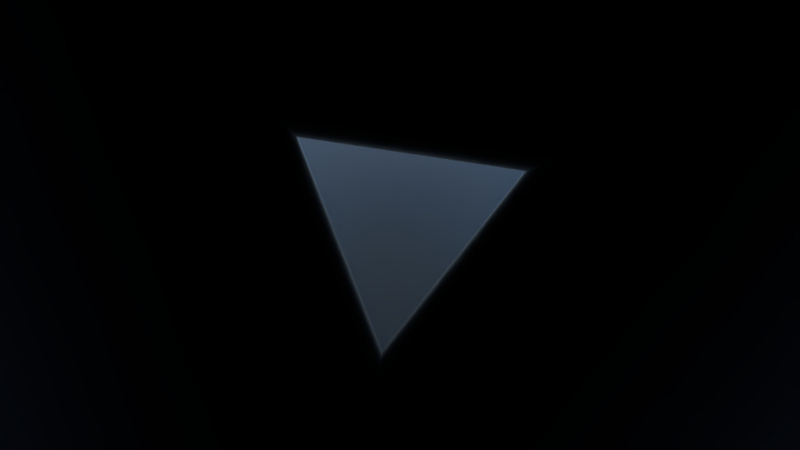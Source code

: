 # Source: studio.blend  (saved by Blender 2.78.0; exported with 4.5.12 LTS)
import bpy
from mathutils import Matrix  # noqa: F401  (used for matrix-valued properties, if any)

bpy.ops.wm.read_factory_settings(use_empty=True)
scene = bpy.context.scene
scene.name = 'Scene'

# ---- collections
col_collection_1 = bpy.data.collections.new('Collection 1'); scene.collection.children.link(col_collection_1)

# ---- materials (node trees are filled in below, after node groups)
mat_mirror_001 = bpy.data.materials.new('Mirror.001')
mat_mirror_001.alpha_threshold = 0.0
mat_mirror_001.use_transparent_shadow = False
mat_mirror_001.roughness = 0.5
mat_image = bpy.data.materials.new('Image')
mat_image.alpha_threshold = 0.0
mat_image.use_transparent_shadow = False
mat_image.preview_render_type = 'FLAT'
mat_image.roughness = 0.5

# ---- material node trees

# ---- world
world_world = bpy.data.worlds.new('World'); scene.world = world_world
world_world.use_nodes = True; world_world.node_tree.nodes.clear()
_N = world_world.node_tree.nodes; _L = world_world.node_tree.links
n0 = _N.new('ShaderNodeOutputWorld'); n0.name = 'World Output'; n0.location = (300, 300)
n1 = _N.new('ShaderNodeBackground'); n1.name = 'Background'; n1.location = (10, 300)
n1.inputs[1].default_value = 1.6
n2 = _N.new('ShaderNodeTexSky'); n2.name = 'Sky Texture'; n2.location = (-190, 300)
n2.sky_type = 'HOSEK_WILKIE'
n2.sun_direction = (0.4901, 0.2053, 0.8472)
n2.sun_elevation = 1.571
_L.new(n1.outputs[0], n0.inputs[0])
_L.new(n2.outputs[0], n1.inputs[0])
n0.is_active_output = True
world_world.color = (0.05088, 0.05088, 0.05088)
world_world.use_sun_shadow = False
world_world.sun_shadow_jitter_overblur = 0.0
world_world.cycles.sampling_method = 'MANUAL'

# ---- cameras
cam_camera = bpy.data.cameras.new('Camera')
cam_camera.clip_end = 100.0
cam_camera.lens = 180.0
cam_camera.sensor_width = 32.0
cam_camera.sensor_height = 18.0
cam_camera.ortho_scale = 5.0
cam_camera.show_safe_areas = True
cam_camera.show_composition_center_diagonal = True
cam_camera.dof.focus_distance = 0.0
cam_camera.dof.aperture_fstop = 128.0

# ---- meshes
me_plane_008 = bpy.data.meshes.new('Plane.008')
me_plane_008.from_pydata([(0.7801, -0.969, -1.208), (-0.2199, -0.969, 1.749), (0.7801, 1.028, -1.208), (-0.2199, 1.028, 1.749), (-0.9962, -1.0, -0.5499), (1.004, -1.0, -0.5499), (-0.9962, 1.0, -0.5499), (1.004, 1.0, -0.5499), (0.1638, -0.8991, 1.721), (-0.8362, -0.8991, -1.236), (0.1638, 0.9928, 1.721), (-0.8362, 0.9928, -1.236)], [], [(0, 1, 3, 2), (4, 5, 7, 6), (8, 9, 11, 10)])
me_plane_008.materials.append(mat_mirror_001)
me_plane_008.use_remesh_preserve_volume = False
me_plane_008.use_remesh_preserve_attributes = False
me_plane_008.use_mirror_vertex_groups = False
me_plane_008.update()
me_plane_004 = bpy.data.meshes.new('Plane.004')
me_plane_004.from_pydata([(-1.0, -1.0, 0.0), (1.0, -1.0, 0.0), (-1.0, 1.0, 0.0), (1.0, 1.0, 0.0)], [], [(0, 1, 3, 2)])
me_plane_004.materials.append(mat_image)
me_plane_004.use_remesh_preserve_volume = False
me_plane_004.use_remesh_preserve_attributes = False
me_plane_004.use_mirror_vertex_groups = False
me_plane_004.update()

# ---- objects
ob_scope = bpy.data.objects.new('Scope', me_plane_008)
ob_image = bpy.data.objects.new('Image', me_plane_004)
ob_camera = bpy.data.objects.new('Camera', cam_camera)

# ---- transforms, parenting, visibility, modifiers, constraints
ob_scope.location = (0.0009903, -0.002119, 11.63)
ob_scope.rotation_euler = (1.571, 0.0, -2.243)
ob_scope.scale = (1.089, 12.41, 0.6379)
ob_scope.lineart.crease_threshold = 0.0
ob_image.location = (-0.3046, -0.03001, 0.0)
ob_image.scale = (1.6, 0.9, 1.0)
ob_image.lineart.crease_threshold = 0.0
ob_camera.location = (0.0, 0.0, 25.0)
ob_camera.lock_rotations_4d = False
ob_camera.empty_display_type = 'ARROWS'
ob_camera.color = (0.0, 0.0, 0.0, 0.0)
ob_camera.display_type = 'WIRE'
ob_camera.lineart.crease_threshold = 0.0

# ---- collection membership
col_collection_1.objects.link(ob_scope)
col_collection_1.objects.link(ob_image)
col_collection_1.objects.link(ob_camera)

# ---- scene / render settings (as saved in the file)
scene.camera = ob_camera
scene.frame_start = 1; scene.frame_end = 250; scene.frame_set(52)
scene.render.engine = 'BLENDER_EEVEE_NEXT'
scene.render.image_settings.file_format = 'FFMPEG'
scene.render.image_settings.color_mode = 'RGB'
scene.render.resolution_percentage = 50
scene.render.fps = 30
scene.render.dither_intensity = 0.0
scene.render.use_border = True
scene.render.use_sequencer = False
scene.cycles.use_denoising = False
scene.cycles.samples = 1024
scene.cycles.sampling_pattern = 'TABULATED_SOBOL'
scene.cycles.light_sampling_threshold = 0.0
scene.cycles.use_adaptive_sampling = False
scene.cycles.use_light_tree = False
scene.cycles.blur_glossy = 0.0
scene.cycles.sample_clamp_indirect = 0.0
scene.cycles.debug_use_hair_bvh = False
scene.view_settings.view_transform = 'Standard'
bpy.context.view_layer.update()
